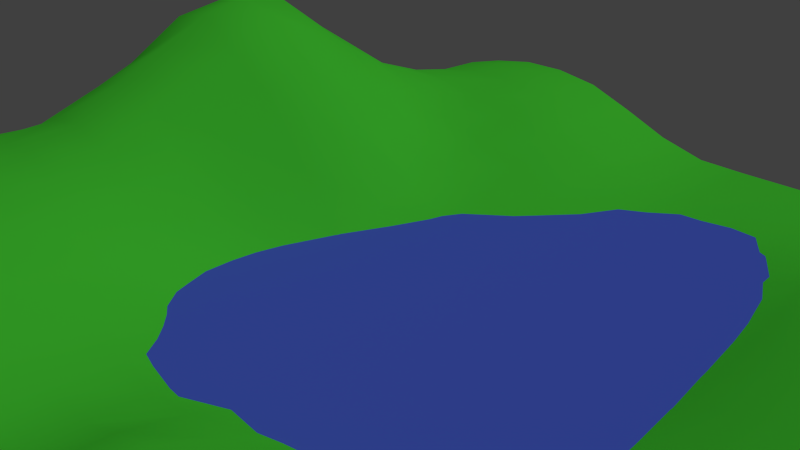 # Source: sz-landscape.blend  (saved by Blender 2.72.0; exported with 4.5.12 LTS)
import bpy
from mathutils import Matrix  # noqa: F401  (used for matrix-valued properties, if any)

bpy.ops.wm.read_factory_settings(use_empty=True)
scene = bpy.context.scene
scene.name = 'Scene'

# ---- collections
col_collection_1 = bpy.data.collections.new('Collection 1'); scene.collection.children.link(col_collection_1)

# ---- materials (node trees are filled in below, after node groups)
mat_material_002 = bpy.data.materials.new('Material.002')
mat_material_002.alpha_threshold = 0.0
mat_material_002.use_transparent_shadow = False
mat_material_002.diffuse_color = (0.08516, 0.1472, 0.8, 1.0)
mat_material_002.roughness = 0.5
mat_material_001 = bpy.data.materials.new('Material.001')
mat_material_001.alpha_threshold = 0.0
mat_material_001.use_transparent_shadow = False
mat_material_001.diffuse_color = (0.07813, 0.8, 0.04512, 1.0)
mat_material_001.roughness = 0.5

# ---- material node trees

# ---- world
world_world = bpy.data.worlds.new('World'); scene.world = world_world
world_world.color = (0.05088, 0.05088, 0.05088)
world_world.use_sun_shadow = False
world_world.sun_shadow_jitter_overblur = 0.0
world_world.cycles.sampling_method = 'MANUAL'
world_world.cycles.sample_map_resolution = 256

# ---- cameras
cam_camera = bpy.data.cameras.new('Camera')
cam_camera.clip_end = 100.0
cam_camera.lens = 35.0
cam_camera.sensor_width = 32.0
cam_camera.sensor_height = 18.0
cam_camera.ortho_scale = 7.314
cam_camera.dof.focus_distance = 0.0
cam_camera.dof.aperture_fstop = 128.0

# ---- lights
light_lamp = bpy.data.lights.new('Lamp', 'SUN')
light_lamp.transmission_factor = 0.0
light_lamp.cutoff_distance = 30.0
light_lamp.angle = 0.1993
light_lamp.energy = 1.0
light_lamp.shadow_buffer_clip_start = 1.001
light_lamp.shadow_soft_size = 0.1
light_lamp.shadow_cascade_max_distance = 1000.0
light_lamp.cycles.use_multiple_importance_sampling = False

# ---- meshes
me_plane_002 = bpy.data.meshes.new('Plane.002')
me_plane_002.from_pydata([(-1.0, -1.0, 0.0), (1.0, -1.0, 0.0), (-1.0, 1.0, 0.0), (1.0, 1.0, 0.0)], [], [(0, 1, 3, 2)])
me_plane_002.materials.append(mat_material_002)
me_plane_002.use_remesh_preserve_volume = False
me_plane_002.use_remesh_preserve_attributes = False
me_plane_002.use_mirror_vertex_groups = False
me_plane_002.update()
me_plane_001 = bpy.data.meshes.new('Plane.001')
me_plane_001.from_pydata([(-1.0, -1.0, 0.0), (1.0, -1.0, 0.0), (-1.0, 1.0, -0.02535), (1.0, 1.0, -0.08445), (-1.003, 0.001404, -0.07301), (0.0, -1.0, -0.08873), (1.0, 0.0, -0.1794), (0.0, 1.0, -0.002448), (0.0, 0.0, 0.09133), (-1.0, -0.5, -0.06922), (0.5, -1.0, -0.1365), (1.0, 0.5, -0.1301), (-0.5, 1.0, -0.05608), (-1.003, 0.5014, -0.06451), (-0.5, -1.0, 0.0), (1.0, -0.5, -0.07548), (0.5, 1.0, -0.1488), (0.0, 0.5, 0.02465), (0.0, -0.5, -0.0537), (-0.5417, 0.003812, 0.09947), (0.5, 0.0, -0.3735), (0.5, 0.5, -0.17), (-0.5153, 0.5074, 0.009378), (-0.5264, -0.5036, 0.04295), (0.5, -0.5, -0.2258), (-1.0, -0.75, -0.01963), (0.75, -1.0, -0.03596), (1.0, 0.75, -0.1488), (-0.75, 1.0, -0.05608), (-1.008, 0.2537, -0.06221), (-0.25, -1.0, -0.002572), (1.0, -0.25, -0.1794), (0.25, 1.0, -0.08445), (0.0, 0.75, -0.004651), (-0.001236, -0.2502, 0.02328), (-0.7785, 0.005216, 0.006779), (0.25, 0.0, -0.128), (-1.001, -0.2502, -0.07733), (0.25, -1.0, -0.1563), (1.0, 0.25, -0.1087), (-0.25, 1.0, -0.02535), (-1.0, 0.75, -0.05812), (-0.75, -1.0, 0.0), (1.0, -0.75, 0.0), (0.75, 1.0, -0.1488), (0.0, 0.25, 0.09358), (0.0, -0.75, -0.103), (-0.265, -0.0004335, 0.1209), (0.75, 0.0, -0.4076), (0.5, 0.75, -0.1709), (0.5, 0.25, -0.265), (0.25, 0.5, -0.05175), (0.75, 0.5, -0.1858), (-0.5002, 0.7501, -0.1063), (-0.5283, 0.2629, 0.08368), (-0.7649, 0.5072, -0.04663), (-0.2528, 0.5014, 0.03095), (-0.5465, -0.2561, 0.07517), (-0.5013, -0.7502, 0.002165), (-0.7638, -0.5019, -0.01761), (-0.2638, -0.5019, 0.0238), (0.5, -0.25, -0.3735), (0.5, -0.75, -0.1599), (0.25, -0.5, -0.1258), (0.75, -0.5, -0.1871), (0.75, 0.75, -0.1709), (-0.25, 0.75, -0.05608), (-0.2763, -0.2536, 0.07006), (0.75, -0.25, -0.4076), (0.25, 0.75, -0.09805), (0.25, 0.25, -0.02627), (0.75, 0.25, -0.2723), (-0.7502, 0.7501, -0.1062), (-0.7772, 0.2631, 0.01187), (-0.2569, 0.2533, 0.1089), (-0.7767, -0.2535, -0.003917), (-0.75, -0.75, -0.007293), (-0.25, -0.75, -0.004887), (0.25, -0.25, -0.1577), (0.25, -0.75, -0.1796), (0.75, -0.75, -0.05116), (-1.0, -0.875, -0.00217), (0.875, -1.0, -0.002572), (1.0, 0.875, -0.1299), (-0.875, 1.0, -0.05608), (-1.006, 0.128, -0.06546), (-0.125, -1.0, -0.03596), (1.0, -0.125, -0.188), (0.125, 1.0, -0.03422), (0.0, 0.875, -0.004651), (-0.0005704, -0.1251, 0.05582), (-0.8884, 0.003814, -0.0428), (0.125, 0.0, 0.01288), (-1.001, -0.3751, -0.07836), (0.375, -1.0, -0.1563), (1.0, 0.375, -0.1049), (-0.375, 1.0, -0.05608), (-1.0, 0.6251, -0.07474), (-0.625, -1.0, 0.0), (1.0, -0.625, -0.02328), (0.625, 1.0, -0.1488), (0.0, 0.375, 0.06084), (0.0, -0.625, -0.08873), (-0.4063, 0.001478, 0.1195), (0.625, 0.0, -0.4302), (0.5, 0.875, -0.1709), (0.5, 0.375, -0.2041), (0.125, 0.5, -0.004463), (0.625, 0.5, -0.1958), (-0.5, 0.875, -0.1068), (-0.5237, 0.3864, 0.06229), (-0.884, 0.5043, -0.07424), (-0.3843, 0.5045, 0.03171), (-0.5462, -0.1275, 0.08848), (-0.5114, -0.6266, 0.01962), (-0.8793, -0.5006, -0.05346), (-0.3978, -0.5031, 0.03932), (0.5, -0.125, -0.4302), (0.5, -0.625, -0.184), (0.125, -0.5, -0.09014), (0.625, -0.5, -0.222), (-1.0, -0.625, -0.04562), (0.625, -1.0, -0.08873), (1.0, 0.625, -0.1488), (-0.625, 1.0, -0.05608), (-1.006, 0.378, -0.05527), (-0.375, -1.0, 0.0), (1.0, -0.375, -0.138), (0.375, 1.0, -0.1299), (0.0, 0.625, -0.0006849), (-0.0006527, -0.3751, -0.01367), (-0.6651, 0.005254, 0.05439), (0.375, 0.0, -0.2872), (-1.001, -0.125, -0.07797), (0.125, -1.0, -0.1365), (1.0, 0.125, -0.1406), (-0.125, 1.0, 0.0), (-1.0, 0.875, -0.05608), (-0.875, -1.0, 0.0), (1.0, -0.875, 0.0), (0.875, 1.0, -0.1299), (0.0, 0.125, 0.1072), (0.0, -0.875, -0.103), (-0.1284, -0.000458, 0.113), (0.875, 0.0, -0.3196), (0.5, 0.625, -0.1497), (0.5, 0.125, -0.3222), (0.375, 0.5, -0.1049), (0.875, 0.5, -0.1635), (-0.5059, 0.6279, -0.04286), (-0.535, 0.1349, 0.09874), (-0.6423, 0.5084, -0.0253), (-0.125, 0.5, 0.03039), (-0.5401, -0.3805, 0.06378), (-0.5, -0.875, 0.0), (-0.6478, -0.5031, 0.02014), (-0.1292, -0.5006, -0.009265), (0.5, -0.375, -0.2959), (0.5, -0.875, -0.1563), (0.375, -0.5, -0.1808), (0.875, -0.5, -0.138), (0.75, 0.875, -0.1709), (0.75, 0.625, -0.1713), (0.625, 0.75, -0.1709), (0.875, 0.75, -0.1709), (-0.25, 0.875, -0.05608), (-0.2502, 0.6251, -0.02329), (-0.375, 0.75, -0.1068), (-0.125, 0.75, -0.0003578), (-0.2722, -0.1279, 0.09931), (-0.2728, -0.3781, 0.04108), (-0.4151, -0.2555, 0.08057), (-0.1362, -0.2515, 0.0498), (0.75, -0.125, -0.4302), (0.75, -0.375, -0.3196), (0.625, -0.25, -0.4302), (0.875, -0.25, -0.3196), (0.25, 0.875, -0.09805), (0.25, 0.625, -0.08445), (0.125, 0.75, -0.04218), (0.375, 0.75, -0.1488), (0.25, 0.375, -0.02774), (0.25, 0.125, -0.05055), (0.125, 0.25, 0.05793), (0.375, 0.25, -0.1529), (0.75, 0.375, -0.2151), (0.75, 0.125, -0.3245), (0.625, 0.25, -0.3096), (0.875, 0.25, -0.1813), (-0.75, 0.875, -0.1068), (-0.7553, 0.6275, -0.1006), (-0.875, 0.75, -0.1073), (-0.6255, 0.7503, -0.1056), (-0.7738, 0.3865, 0.01158), (-0.7778, 0.1358, 0.01061), (-0.893, 0.2587, -0.0303), (-0.6569, 0.265, 0.04911), (-0.2559, 0.3779, 0.07404), (-0.2588, 0.1271, 0.125), (-0.3929, 0.2583, 0.1004), (-0.1255, 0.2503, 0.1084), (-0.7782, -0.1255, 0.001244), (-0.7728, -0.3781, -0.01028), (-0.8864, -0.2516, -0.05085), (-0.6657, -0.2552, 0.04449), (-0.7543, -0.6256, -0.01686), (-0.75, -0.875, 0.0), (-0.875, -0.75, -0.0159), (-0.6257, -0.7501, 0.0006947), (-0.2543, -0.6256, 0.004765), (-0.25, -0.875, -0.004887), (-0.3757, -0.7501, 0.00114), (-0.125, -0.75, -0.04432), (0.25, -0.125, -0.175), (0.25, -0.375, -0.1249), (0.125, -0.25, -0.04148), (0.375, -0.25, -0.2891), (0.25, -0.625, -0.1577), (0.25, -0.875, -0.1796), (0.125, -0.75, -0.1563), (0.375, -0.75, -0.1796), (0.75, -0.625, -0.09637), (0.75, -0.875, -0.04432), (0.625, -0.75, -0.1098), (0.875, -0.75, -0.008499), (0.875, 0.875, -0.1488), (-0.125, 0.875, -0.0003578), (-0.1336, -0.1262, 0.0855), (0.875, -0.125, -0.3357), (0.375, 0.875, -0.1488), (0.375, 0.375, -0.1247), (0.875, 0.375, -0.166), (-0.625, 0.875, -0.1068), (-0.6522, 0.3881, 0.04202), (-0.1253, 0.3752, 0.0714), (-0.667, -0.1264, 0.04986), (-0.6342, -0.6263, 0.007773), (-0.1252, -0.625, -0.03556), (0.375, -0.125, -0.3357), (0.375, -0.625, -0.1789), (0.875, -0.625, -0.0528), (0.625, 0.875, -0.1709), (0.625, 0.625, -0.1727), (0.875, 0.625, -0.1709), (-0.375, 0.875, -0.1068), (-0.3777, 0.6263, -0.05015), (-0.125, 0.625, 0.003351), (-0.4127, -0.1282, 0.1035), (-0.41, -0.3798, 0.06048), (-0.1342, -0.3763, 0.01828), (0.625, -0.125, -0.4566), (0.625, -0.375, -0.3357), (0.875, -0.375, -0.2503), (0.125, 0.875, -0.04218), (0.125, 0.625, -0.03422), (0.375, 0.625, -0.1299), (0.125, 0.375, 0.03586), (0.125, 0.125, 0.0496), (0.375, 0.125, -0.1939), (0.625, 0.375, -0.2368), (0.625, 0.125, -0.3742), (0.875, 0.125, -0.2553), (-0.875, 0.875, -0.1068), (-0.8773, 0.6261, -0.1148), (-0.6316, 0.6282, -0.09224), (-0.8905, 0.3825, -0.02661), (-0.8907, 0.1324, -0.03538), (-0.6613, 0.1368, 0.05534), (-0.3902, 0.3823, 0.07072), (-0.3986, 0.131, 0.1188), (-0.1252, 0.1251, 0.1236), (-0.8868, -0.125, -0.04886), (-0.8842, -0.3763, -0.05439), (-0.66, -0.3798, 0.03515), (-0.8753, -0.625, -0.03881), (-0.875, -0.875, -0.001134), (-0.625, -0.875, 0.0), (-0.3842, -0.6263, 0.01593), (-0.375, -0.875, 0.0), (-0.125, -0.875, -0.04432), (0.125, -0.125, -0.02444), (0.125, -0.375, -0.05896), (0.375, -0.375, -0.2036), (0.125, -0.625, -0.1365), (0.125, -0.875, -0.1563), (0.375, -0.875, -0.1796), (0.625, -0.625, -0.1484), (0.625, -0.875, -0.103), (0.875, -0.875, -0.004887)], [], [(225, 83, 3, 140), (226, 89, 7, 136), (227, 90, 8, 143), (228, 87, 6, 144), (229, 105, 16, 128), (230, 106, 21, 147), (231, 95, 11, 148), (232, 109, 12, 124), (233, 110, 22, 151), (234, 101, 17, 152), (235, 113, 19, 131), (236, 114, 23, 155), (237, 102, 18, 156), (238, 117, 20, 132), (239, 118, 24, 159), (240, 99, 15, 160), (241, 161, 44, 100), (242, 162, 65, 163), (243, 123, 27, 164), (244, 165, 40, 96), (245, 166, 66, 167), (246, 129, 33, 168), (247, 169, 47, 103), (248, 170, 67, 171), (249, 130, 34, 172), (250, 173, 48, 104), (251, 174, 68, 175), (252, 127, 31, 176), (253, 177, 32, 88), (254, 178, 69, 179), (255, 145, 49, 180), (256, 181, 51, 107), (257, 182, 70, 183), (258, 146, 50, 184), (259, 185, 52, 108), (260, 186, 71, 187), (261, 135, 39, 188), (262, 189, 28, 84), (263, 190, 72, 191), (264, 149, 53, 192), (265, 193, 55, 111), (266, 194, 73, 195), (267, 150, 54, 196), (268, 197, 56, 112), (269, 198, 74, 199), (270, 141, 45, 200), (271, 201, 35, 91), (272, 202, 75, 203), (273, 153, 57, 204), (274, 205, 59, 115), (275, 206, 76, 207), (276, 154, 58, 208), (277, 209, 60, 116), (278, 210, 77, 211), (279, 142, 46, 212), (280, 213, 36, 92), (281, 214, 78, 215), (282, 157, 61, 216), (283, 217, 63, 119), (284, 218, 79, 219), (285, 158, 62, 220), (286, 221, 64, 120), (287, 222, 80, 223), (288, 139, 43, 224), (161, 225, 140, 44), (65, 164, 225, 161), (164, 27, 83, 225), (165, 226, 136, 40), (66, 168, 226, 165), (168, 33, 89, 226), (169, 227, 143, 47), (67, 172, 227, 169), (172, 34, 90, 227), (173, 228, 144, 48), (68, 176, 228, 173), (176, 31, 87, 228), (177, 229, 128, 32), (69, 180, 229, 177), (180, 49, 105, 229), (181, 230, 147, 51), (70, 184, 230, 181), (184, 50, 106, 230), (185, 231, 148, 52), (71, 188, 231, 185), (188, 39, 95, 231), (189, 232, 124, 28), (72, 192, 232, 189), (192, 53, 109, 232), (193, 233, 151, 55), (73, 196, 233, 193), (196, 54, 110, 233), (197, 234, 152, 56), (74, 200, 234, 197), (200, 45, 101, 234), (201, 235, 131, 35), (75, 204, 235, 201), (204, 57, 113, 235), (205, 236, 155, 59), (76, 208, 236, 205), (208, 58, 114, 236), (209, 237, 156, 60), (77, 212, 237, 209), (212, 46, 102, 237), (213, 238, 132, 36), (78, 216, 238, 213), (216, 61, 117, 238), (217, 239, 159, 63), (79, 220, 239, 217), (220, 62, 118, 239), (221, 240, 160, 64), (80, 224, 240, 221), (224, 43, 99, 240), (105, 241, 100, 16), (49, 163, 241, 105), (163, 65, 161, 241), (145, 242, 163, 49), (21, 108, 242, 145), (108, 52, 162, 242), (162, 243, 164, 65), (52, 148, 243, 162), (148, 11, 123, 243), (109, 244, 96, 12), (53, 167, 244, 109), (167, 66, 165, 244), (149, 245, 167, 53), (22, 112, 245, 149), (112, 56, 166, 245), (166, 246, 168, 66), (56, 152, 246, 166), (152, 17, 129, 246), (113, 247, 103, 19), (57, 171, 247, 113), (171, 67, 169, 247), (153, 248, 171, 57), (23, 116, 248, 153), (116, 60, 170, 248), (170, 249, 172, 67), (60, 156, 249, 170), (156, 18, 130, 249), (117, 250, 104, 20), (61, 175, 250, 117), (175, 68, 173, 250), (157, 251, 175, 61), (24, 120, 251, 157), (120, 64, 174, 251), (174, 252, 176, 68), (64, 160, 252, 174), (160, 15, 127, 252), (89, 253, 88, 7), (33, 179, 253, 89), (179, 69, 177, 253), (129, 254, 179, 33), (17, 107, 254, 129), (107, 51, 178, 254), (178, 255, 180, 69), (51, 147, 255, 178), (147, 21, 145, 255), (101, 256, 107, 17), (45, 183, 256, 101), (183, 70, 181, 256), (141, 257, 183, 45), (8, 92, 257, 141), (92, 36, 182, 257), (182, 258, 184, 70), (36, 132, 258, 182), (132, 20, 146, 258), (106, 259, 108, 21), (50, 187, 259, 106), (187, 71, 185, 259), (146, 260, 187, 50), (20, 104, 260, 146), (104, 48, 186, 260), (186, 261, 188, 71), (48, 144, 261, 186), (144, 6, 135, 261), (137, 262, 84, 2), (41, 191, 262, 137), (191, 72, 189, 262), (97, 263, 191, 41), (13, 111, 263, 97), (111, 55, 190, 263), (190, 264, 192, 72), (55, 151, 264, 190), (151, 22, 149, 264), (125, 265, 111, 13), (29, 195, 265, 125), (195, 73, 193, 265), (85, 266, 195, 29), (4, 91, 266, 85), (91, 35, 194, 266), (194, 267, 196, 73), (35, 131, 267, 194), (131, 19, 150, 267), (110, 268, 112, 22), (54, 199, 268, 110), (199, 74, 197, 268), (150, 269, 199, 54), (19, 103, 269, 150), (103, 47, 198, 269), (198, 270, 200, 74), (47, 143, 270, 198), (143, 8, 141, 270), (133, 271, 91, 4), (37, 203, 271, 133), (203, 75, 201, 271), (93, 272, 203, 37), (9, 115, 272, 93), (115, 59, 202, 272), (202, 273, 204, 75), (59, 155, 273, 202), (155, 23, 153, 273), (121, 274, 115, 9), (25, 207, 274, 121), (207, 76, 205, 274), (81, 275, 207, 25), (0, 138, 275, 81), (138, 42, 206, 275), (206, 276, 208, 76), (42, 98, 276, 206), (98, 14, 154, 276), (114, 277, 116, 23), (58, 211, 277, 114), (211, 77, 209, 277), (154, 278, 211, 58), (14, 126, 278, 154), (126, 30, 210, 278), (210, 279, 212, 77), (30, 86, 279, 210), (86, 5, 142, 279), (90, 280, 92, 8), (34, 215, 280, 90), (215, 78, 213, 280), (130, 281, 215, 34), (18, 119, 281, 130), (119, 63, 214, 281), (214, 282, 216, 78), (63, 159, 282, 214), (159, 24, 157, 282), (102, 283, 119, 18), (46, 219, 283, 102), (219, 79, 217, 283), (142, 284, 219, 46), (5, 134, 284, 142), (134, 38, 218, 284), (218, 285, 220, 79), (38, 94, 285, 218), (94, 10, 158, 285), (118, 286, 120, 24), (62, 223, 286, 118), (223, 80, 221, 286), (158, 287, 223, 62), (10, 122, 287, 158), (122, 26, 222, 287), (222, 288, 224, 80), (26, 82, 288, 222), (82, 1, 139, 288)])
me_plane_001.polygons.foreach_set('use_smooth', [True] * 256)
me_plane_001.materials.append(mat_material_001)
me_plane_001.use_remesh_preserve_volume = False
me_plane_001.use_remesh_preserve_attributes = False
me_plane_001.use_mirror_vertex_groups = False
me_plane_001.update()
me_plane = bpy.data.meshes.new('Plane')
me_plane.from_pydata([], [], [])
me_plane.use_remesh_preserve_volume = False
me_plane.use_remesh_preserve_attributes = False
me_plane.use_mirror_vertex_groups = False
me_plane.update()

# ---- objects
ob_plane_002 = bpy.data.objects.new('Plane.002', me_plane_002)
ob_plane_001 = bpy.data.objects.new('Plane.001', me_plane_001)
ob_plane = bpy.data.objects.new('Plane', me_plane)
ob_lamp = bpy.data.objects.new('Lamp', light_lamp)
ob_camera = bpy.data.objects.new('Camera', cam_camera)

# ---- transforms, parenting, visibility, modifiers, constraints
ob_plane_002.location = (0.0, 0.0, 0.0)
ob_plane_002.scale = (4.533, 4.533, 4.533)
ob_plane_002.lineart.crease_threshold = 0.0
ob_plane_001.location = (-0.0258, 0.01242, 0.05749)
ob_plane_001.scale = (-5.658, -5.658, -5.658)
ob_plane_001.lineart.crease_threshold = 0.0
ob_plane.location = (0.0, 0.0, 0.0)
ob_plane.scale = (5.601, 6.864, 5.209)
ob_plane.lineart.crease_threshold = 0.0
ob_lamp.location = (4.076, 1.005, 5.904)
ob_lamp.rotation_euler = (0.6503, 0.05522, 1.866)
ob_lamp.lock_rotations_4d = False
ob_lamp.empty_display_type = 'ARROWS'
ob_lamp.color = (0.0, 0.0, 0.0, 0.0)
ob_lamp.lineart.crease_threshold = 0.0
ob_camera.location = (7.481, -6.508, 5.344)
ob_camera.rotation_euler = (1.109, 0.01082, 0.8149)
ob_camera.lock_rotations_4d = False
ob_camera.empty_display_type = 'ARROWS'
ob_camera.color = (0.0, 0.0, 0.0, 0.0)
ob_camera.display_type = 'WIRE'
ob_camera.lineart.crease_threshold = 0.0

# ---- collection membership
col_collection_1.objects.link(ob_plane_002)
col_collection_1.objects.link(ob_plane_001)
col_collection_1.objects.link(ob_plane)
col_collection_1.objects.link(ob_lamp)
col_collection_1.objects.link(ob_camera)

# ---- scene / render settings (as saved in the file)
scene.camera = ob_camera
scene.frame_start = 1; scene.frame_end = 250; scene.frame_set(0)
scene.render.engine = 'BLENDER_EEVEE_NEXT'
scene.render.resolution_percentage = 50
scene.render.dither_intensity = 0.0
scene.cycles.use_denoising = False
scene.cycles.samples = 10
scene.cycles.sampling_pattern = 'TABULATED_SOBOL'
scene.cycles.light_sampling_threshold = 0.0
scene.cycles.use_adaptive_sampling = False
scene.cycles.use_light_tree = False
scene.cycles.blur_glossy = 0.0
scene.cycles.pixel_filter_type = 'GAUSSIAN'
scene.cycles.sample_clamp_indirect = 0.0
scene.view_settings.view_transform = 'Standard'
bpy.context.view_layer.update()
